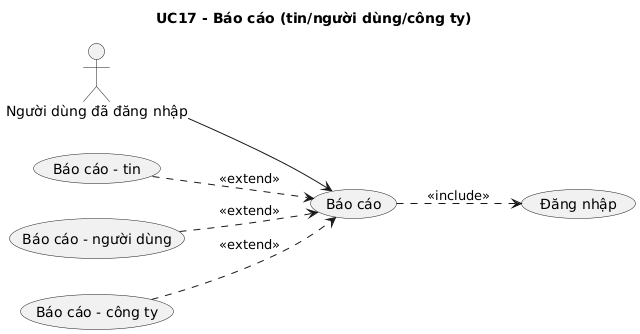

The diagram above was rendered by PlantUML. Its source (embedded in the PNG):
@startuml
skinparam shadowing false
left to right direction
title UC17 - Báo cáo (tin/người dùng/công ty)
actor "Người dùng đã đăng nhập" as ACTOR_1
usecase "Báo cáo" as UC_MAIN
ACTOR_1 --> UC_MAIN
usecase "Đăng nhập" as UC_LOGIN
UC_MAIN ..> UC_LOGIN : <<include>>
usecase "Báo cáo - tin" as UC_EXT_1
UC_EXT_1 ..> UC_MAIN : <<extend>>
usecase "Báo cáo - người dùng" as UC_EXT_2
UC_EXT_2 ..> UC_MAIN : <<extend>>
usecase "Báo cáo - công ty" as UC_EXT_3
UC_EXT_3 ..> UC_MAIN : <<extend>>
@enduml